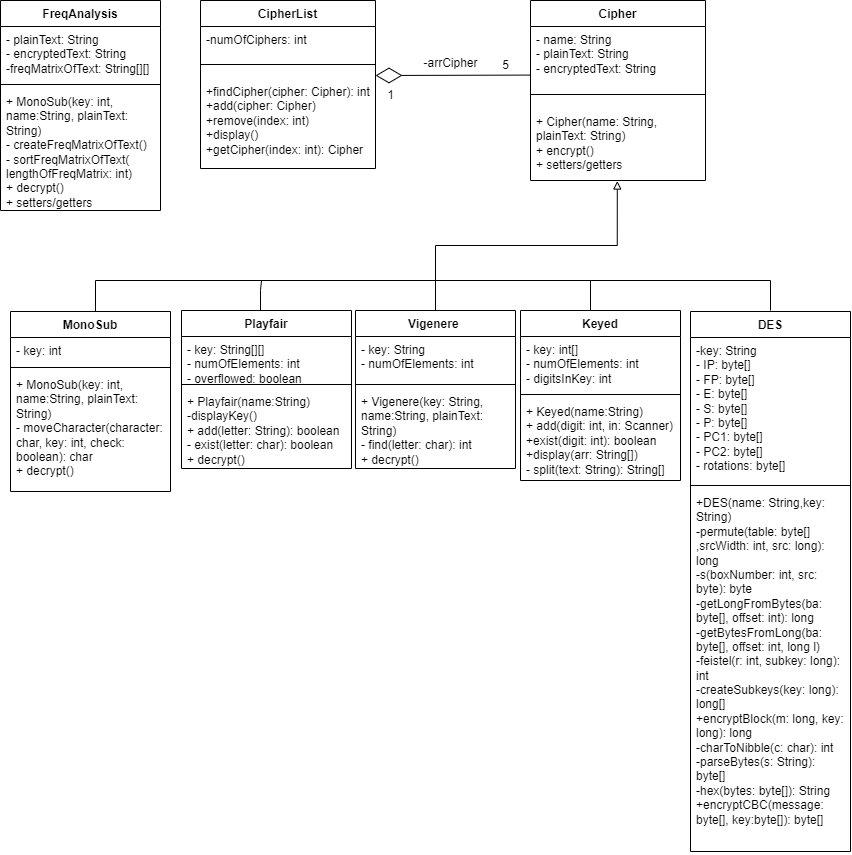

The diagram above was exported from draw.io. Its source (the exported page's mxGraphModel, read from the mxfile embedded in the PNG):
<mxGraphModel dx="1793" dy="948" grid="1" gridSize="10" guides="1" tooltips="1" connect="1" arrows="1" fold="1" page="1" pageScale="1" pageWidth="1100" pageHeight="850" math="0" shadow="0">
  <root>
    <mxCell id="0" />
    <mxCell id="1" parent="0" />
    <mxCell id="EctsauKl_gHP3Q37_j7N-1" value="Cipher" style="swimlane;fontStyle=1;align=center;verticalAlign=top;childLayout=stackLayout;horizontal=1;startSize=26;horizontalStack=0;resizeParent=1;resizeParentMax=0;resizeLast=0;collapsible=1;marginBottom=0;whiteSpace=wrap;html=1;" parent="1" vertex="1">
      <mxGeometry x="650" y="300" width="175" height="180" as="geometry" />
    </mxCell>
    <mxCell id="EctsauKl_gHP3Q37_j7N-2" value="- name: String&lt;br&gt;- plainText: String&lt;br&gt;- encryptedText: String" style="text;strokeColor=none;fillColor=none;align=left;verticalAlign=top;spacingLeft=4;spacingRight=4;overflow=hidden;rotatable=0;points=[[0,0.5],[1,0.5]];portConstraint=eastwest;whiteSpace=wrap;html=1;" parent="EctsauKl_gHP3Q37_j7N-1" vertex="1">
      <mxGeometry y="26" width="175" height="54" as="geometry" />
    </mxCell>
    <mxCell id="EctsauKl_gHP3Q37_j7N-3" value="" style="line;strokeWidth=1;fillColor=none;align=left;verticalAlign=middle;spacingTop=-1;spacingLeft=3;spacingRight=3;rotatable=0;labelPosition=right;points=[];portConstraint=eastwest;strokeColor=inherit;" parent="EctsauKl_gHP3Q37_j7N-1" vertex="1">
      <mxGeometry y="80" width="175" height="28" as="geometry" />
    </mxCell>
    <mxCell id="EctsauKl_gHP3Q37_j7N-4" value="+ Cipher(name: String, plainText: String)&lt;br&gt;+ encrypt()&lt;br&gt;+ setters/getters" style="text;strokeColor=none;fillColor=none;align=left;verticalAlign=top;spacingLeft=4;spacingRight=4;overflow=hidden;rotatable=0;points=[[0,0.5],[1,0.5]];portConstraint=eastwest;whiteSpace=wrap;html=1;" parent="EctsauKl_gHP3Q37_j7N-1" vertex="1">
      <mxGeometry y="108" width="175" height="72" as="geometry" />
    </mxCell>
    <mxCell id="EctsauKl_gHP3Q37_j7N-11" style="edgeStyle=orthogonalEdgeStyle;rounded=0;orthogonalLoop=1;jettySize=auto;html=1;entryX=0.496;entryY=1.007;entryDx=0;entryDy=0;entryPerimeter=0;strokeWidth=1;endArrow=block;endFill=0;" parent="1" source="EctsauKl_gHP3Q37_j7N-5" target="EctsauKl_gHP3Q37_j7N-4" edge="1">
      <mxGeometry relative="1" as="geometry" />
    </mxCell>
    <mxCell id="EctsauKl_gHP3Q37_j7N-5" value="Vigenere&amp;nbsp;" style="swimlane;fontStyle=1;align=center;verticalAlign=top;childLayout=stackLayout;horizontal=1;startSize=26;horizontalStack=0;resizeParent=1;resizeParentMax=0;resizeLast=0;collapsible=1;marginBottom=0;whiteSpace=wrap;html=1;" parent="1" vertex="1">
      <mxGeometry x="475" y="610" width="160" height="158" as="geometry" />
    </mxCell>
    <mxCell id="EctsauKl_gHP3Q37_j7N-6" value="- key: String&lt;br&gt;- numOfElements: int" style="text;strokeColor=none;fillColor=none;align=left;verticalAlign=top;spacingLeft=4;spacingRight=4;overflow=hidden;rotatable=0;points=[[0,0.5],[1,0.5]];portConstraint=eastwest;whiteSpace=wrap;html=1;" parent="EctsauKl_gHP3Q37_j7N-5" vertex="1">
      <mxGeometry y="26" width="160" height="44" as="geometry" />
    </mxCell>
    <mxCell id="EctsauKl_gHP3Q37_j7N-7" value="" style="line;strokeWidth=1;fillColor=none;align=left;verticalAlign=middle;spacingTop=-1;spacingLeft=3;spacingRight=3;rotatable=0;labelPosition=right;points=[];portConstraint=eastwest;strokeColor=inherit;" parent="EctsauKl_gHP3Q37_j7N-5" vertex="1">
      <mxGeometry y="70" width="160" height="8" as="geometry" />
    </mxCell>
    <mxCell id="EctsauKl_gHP3Q37_j7N-8" value="+ Vigenere(key: String, name:String, plainText: String)&lt;br&gt;- find(letter: char): int&lt;br&gt;+ decrypt()" style="text;strokeColor=none;fillColor=none;align=left;verticalAlign=top;spacingLeft=4;spacingRight=4;overflow=hidden;rotatable=0;points=[[0,0.5],[1,0.5]];portConstraint=eastwest;whiteSpace=wrap;html=1;" parent="EctsauKl_gHP3Q37_j7N-5" vertex="1">
      <mxGeometry y="78" width="160" height="80" as="geometry" />
    </mxCell>
    <mxCell id="EctsauKl_gHP3Q37_j7N-30" style="edgeStyle=orthogonalEdgeStyle;rounded=0;orthogonalLoop=1;jettySize=auto;html=1;endArrow=none;endFill=0;" parent="1" source="EctsauKl_gHP3Q37_j7N-12" edge="1">
      <mxGeometry relative="1" as="geometry">
        <mxPoint x="381" y="580" as="targetPoint" />
        <Array as="points">
          <mxPoint x="380" y="590" />
          <mxPoint x="381" y="590" />
        </Array>
      </mxGeometry>
    </mxCell>
    <mxCell id="EctsauKl_gHP3Q37_j7N-12" value="Playfair" style="swimlane;fontStyle=1;align=center;verticalAlign=top;childLayout=stackLayout;horizontal=1;startSize=26;horizontalStack=0;resizeParent=1;resizeParentMax=0;resizeLast=0;collapsible=1;marginBottom=0;whiteSpace=wrap;html=1;" parent="1" vertex="1">
      <mxGeometry x="301" y="610" width="170" height="158" as="geometry" />
    </mxCell>
    <mxCell id="EctsauKl_gHP3Q37_j7N-13" value="- key: String[][]&lt;br&gt;- numOfElements: int&lt;br&gt;- overflowed: boolean" style="text;strokeColor=none;fillColor=none;align=left;verticalAlign=top;spacingLeft=4;spacingRight=4;overflow=hidden;rotatable=0;points=[[0,0.5],[1,0.5]];portConstraint=eastwest;whiteSpace=wrap;html=1;" parent="EctsauKl_gHP3Q37_j7N-12" vertex="1">
      <mxGeometry y="26" width="170" height="44" as="geometry" />
    </mxCell>
    <mxCell id="EctsauKl_gHP3Q37_j7N-14" value="" style="line;strokeWidth=1;fillColor=none;align=left;verticalAlign=middle;spacingTop=-1;spacingLeft=3;spacingRight=3;rotatable=0;labelPosition=right;points=[];portConstraint=eastwest;strokeColor=inherit;" parent="EctsauKl_gHP3Q37_j7N-12" vertex="1">
      <mxGeometry y="70" width="170" height="8" as="geometry" />
    </mxCell>
    <mxCell id="EctsauKl_gHP3Q37_j7N-15" value="+ Playfair(name:String)&lt;br&gt;-displayKey()&lt;br&gt;+ add(letter: String): boolean&lt;br&gt;- exist(letter: char): boolean&lt;br&gt;+ decrypt()" style="text;strokeColor=none;fillColor=none;align=left;verticalAlign=top;spacingLeft=4;spacingRight=4;overflow=hidden;rotatable=0;points=[[0,0.5],[1,0.5]];portConstraint=eastwest;whiteSpace=wrap;html=1;" parent="EctsauKl_gHP3Q37_j7N-12" vertex="1">
      <mxGeometry y="78" width="170" height="80" as="geometry" />
    </mxCell>
    <mxCell id="EctsauKl_gHP3Q37_j7N-29" style="edgeStyle=orthogonalEdgeStyle;rounded=0;orthogonalLoop=1;jettySize=auto;html=1;endArrow=none;endFill=0;" parent="1" edge="1">
      <mxGeometry relative="1" as="geometry">
        <mxPoint x="555" y="580" as="targetPoint" />
        <mxPoint x="215" y="631" as="sourcePoint" />
        <Array as="points">
          <mxPoint x="215" y="580" />
        </Array>
      </mxGeometry>
    </mxCell>
    <mxCell id="EctsauKl_gHP3Q37_j7N-16" value="MonoSub" style="swimlane;fontStyle=1;align=center;verticalAlign=top;childLayout=stackLayout;horizontal=1;startSize=26;horizontalStack=0;resizeParent=1;resizeParentMax=0;resizeLast=0;collapsible=1;marginBottom=0;whiteSpace=wrap;html=1;" parent="1" vertex="1">
      <mxGeometry x="130" y="611" width="160" height="180" as="geometry" />
    </mxCell>
    <mxCell id="EctsauKl_gHP3Q37_j7N-17" value="- key: int" style="text;strokeColor=none;fillColor=none;align=left;verticalAlign=top;spacingLeft=4;spacingRight=4;overflow=hidden;rotatable=0;points=[[0,0.5],[1,0.5]];portConstraint=eastwest;whiteSpace=wrap;html=1;" parent="EctsauKl_gHP3Q37_j7N-16" vertex="1">
      <mxGeometry y="26" width="160" height="26" as="geometry" />
    </mxCell>
    <mxCell id="EctsauKl_gHP3Q37_j7N-18" value="" style="line;strokeWidth=1;fillColor=none;align=left;verticalAlign=middle;spacingTop=-1;spacingLeft=3;spacingRight=3;rotatable=0;labelPosition=right;points=[];portConstraint=eastwest;strokeColor=inherit;" parent="EctsauKl_gHP3Q37_j7N-16" vertex="1">
      <mxGeometry y="52" width="160" height="8" as="geometry" />
    </mxCell>
    <mxCell id="EctsauKl_gHP3Q37_j7N-19" value="+ MonoSub(key: int, name:String, plainText: String)&lt;br&gt;- moveCharacter&lt;span style=&quot;background-color: initial;&quot;&gt;(character: char, key: int, check: boolean): char&lt;/span&gt;&lt;br&gt;+ decrypt()" style="text;strokeColor=none;fillColor=none;align=left;verticalAlign=top;spacingLeft=4;spacingRight=4;overflow=hidden;rotatable=0;points=[[0,0.5],[1,0.5]];portConstraint=eastwest;whiteSpace=wrap;html=1;" parent="EctsauKl_gHP3Q37_j7N-16" vertex="1">
      <mxGeometry y="60" width="160" height="120" as="geometry" />
    </mxCell>
    <mxCell id="EctsauKl_gHP3Q37_j7N-31" style="edgeStyle=orthogonalEdgeStyle;rounded=0;orthogonalLoop=1;jettySize=auto;html=1;endArrow=none;endFill=0;" parent="1" edge="1">
      <mxGeometry relative="1" as="geometry">
        <mxPoint x="550" y="580" as="targetPoint" />
        <mxPoint x="710" y="630" as="sourcePoint" />
        <Array as="points">
          <mxPoint x="710" y="580" />
        </Array>
      </mxGeometry>
    </mxCell>
    <mxCell id="EctsauKl_gHP3Q37_j7N-20" value="Keyed" style="swimlane;fontStyle=1;align=center;verticalAlign=top;childLayout=stackLayout;horizontal=1;startSize=26;horizontalStack=0;resizeParent=1;resizeParentMax=0;resizeLast=0;collapsible=1;marginBottom=0;whiteSpace=wrap;html=1;" parent="1" vertex="1">
      <mxGeometry x="640" y="610" width="160" height="170" as="geometry" />
    </mxCell>
    <mxCell id="EctsauKl_gHP3Q37_j7N-21" value="- key: int[]&lt;br&gt;- numOfElements: int&lt;br&gt;- digitsInKey: int&lt;br&gt;&lt;span style=&quot;color: rgb(220, 220, 170); background-color: rgb(30, 30, 30); font-family: Consolas, &amp;quot;Courier New&amp;quot;, monospace; font-size: 14px; white-space: pre;&quot;&gt;&lt;/span&gt;" style="text;strokeColor=none;fillColor=none;align=left;verticalAlign=top;spacingLeft=4;spacingRight=4;overflow=hidden;rotatable=0;points=[[0,0.5],[1,0.5]];portConstraint=eastwest;whiteSpace=wrap;html=1;" parent="EctsauKl_gHP3Q37_j7N-20" vertex="1">
      <mxGeometry y="26" width="160" height="54" as="geometry" />
    </mxCell>
    <mxCell id="EctsauKl_gHP3Q37_j7N-22" value="" style="line;strokeWidth=1;fillColor=none;align=left;verticalAlign=middle;spacingTop=-1;spacingLeft=3;spacingRight=3;rotatable=0;labelPosition=right;points=[];portConstraint=eastwest;strokeColor=inherit;" parent="EctsauKl_gHP3Q37_j7N-20" vertex="1">
      <mxGeometry y="80" width="160" height="8" as="geometry" />
    </mxCell>
    <mxCell id="EctsauKl_gHP3Q37_j7N-23" value="+ Keyed(name:String)&lt;br&gt;+ add(digit: int, in: Scanner)&lt;br&gt;+exist(digit: int): boolean&lt;br&gt;+display(arr: String[])&lt;br&gt;- split(text: String): String[]" style="text;strokeColor=none;fillColor=none;align=left;verticalAlign=top;spacingLeft=4;spacingRight=4;overflow=hidden;rotatable=0;points=[[0,0.5],[1,0.5]];portConstraint=eastwest;whiteSpace=wrap;html=1;" parent="EctsauKl_gHP3Q37_j7N-20" vertex="1">
      <mxGeometry y="88" width="160" height="82" as="geometry" />
    </mxCell>
    <mxCell id="EctsauKl_gHP3Q37_j7N-33" style="edgeStyle=orthogonalEdgeStyle;rounded=0;orthogonalLoop=1;jettySize=auto;html=1;endArrow=none;endFill=0;" parent="1" edge="1">
      <mxGeometry relative="1" as="geometry">
        <mxPoint x="710" y="580" as="targetPoint" />
        <Array as="points">
          <mxPoint x="890" y="580" />
        </Array>
        <mxPoint x="890" y="610" as="sourcePoint" />
      </mxGeometry>
    </mxCell>
    <mxCell id="PE9uMGZANJ4f3MsVHTWL-1" value="" style="endArrow=diamondThin;endFill=0;endSize=24;html=1;rounded=0;" parent="1" edge="1">
      <mxGeometry width="160" relative="1" as="geometry">
        <mxPoint x="650" y="374.58" as="sourcePoint" />
        <mxPoint x="495" y="375" as="targetPoint" />
      </mxGeometry>
    </mxCell>
    <mxCell id="PE9uMGZANJ4f3MsVHTWL-2" value="CipherList" style="swimlane;fontStyle=1;align=center;verticalAlign=top;childLayout=stackLayout;horizontal=1;startSize=26;horizontalStack=0;resizeParent=1;resizeParentMax=0;resizeLast=0;collapsible=1;marginBottom=0;whiteSpace=wrap;html=1;" parent="1" vertex="1">
      <mxGeometry x="320" y="300" width="175" height="168" as="geometry" />
    </mxCell>
    <mxCell id="PE9uMGZANJ4f3MsVHTWL-3" value="-numOfCiphers: int" style="text;strokeColor=none;fillColor=none;align=left;verticalAlign=top;spacingLeft=4;spacingRight=4;overflow=hidden;rotatable=0;points=[[0,0.5],[1,0.5]];portConstraint=eastwest;whiteSpace=wrap;html=1;" parent="PE9uMGZANJ4f3MsVHTWL-2" vertex="1">
      <mxGeometry y="26" width="175" height="24" as="geometry" />
    </mxCell>
    <mxCell id="PE9uMGZANJ4f3MsVHTWL-4" value="" style="line;strokeWidth=1;fillColor=none;align=left;verticalAlign=middle;spacingTop=-1;spacingLeft=3;spacingRight=3;rotatable=0;labelPosition=right;points=[];portConstraint=eastwest;strokeColor=inherit;" parent="PE9uMGZANJ4f3MsVHTWL-2" vertex="1">
      <mxGeometry y="50" width="175" height="28" as="geometry" />
    </mxCell>
    <mxCell id="PE9uMGZANJ4f3MsVHTWL-5" value="+findCipher(cipher: Cipher): int&lt;br&gt;+add(cipher: Cipher)&lt;br&gt;+remove(index: int)&lt;br&gt;+display()&lt;br&gt;+getCipher(index: int): Cipher" style="text;strokeColor=none;fillColor=none;align=left;verticalAlign=top;spacingLeft=4;spacingRight=4;overflow=hidden;rotatable=0;points=[[0,0.5],[1,0.5]];portConstraint=eastwest;whiteSpace=wrap;html=1;" parent="PE9uMGZANJ4f3MsVHTWL-2" vertex="1">
      <mxGeometry y="78" width="175" height="90" as="geometry" />
    </mxCell>
    <mxCell id="5FvGQcvZJUQbWrv0fUT5-1" value="5" style="text;html=1;align=center;verticalAlign=middle;resizable=0;points=[];autosize=1;strokeColor=none;fillColor=none;" parent="1" vertex="1">
      <mxGeometry x="610" y="350" width="30" height="30" as="geometry" />
    </mxCell>
    <mxCell id="5FvGQcvZJUQbWrv0fUT5-2" value="1" style="text;html=1;align=center;verticalAlign=middle;resizable=0;points=[];autosize=1;strokeColor=none;fillColor=none;" parent="1" vertex="1">
      <mxGeometry x="495" y="380" width="30" height="30" as="geometry" />
    </mxCell>
    <mxCell id="5FvGQcvZJUQbWrv0fUT5-3" value="-arrCipher" style="text;html=1;align=center;verticalAlign=middle;resizable=0;points=[];autosize=1;strokeColor=none;fillColor=none;" parent="1" vertex="1">
      <mxGeometry x="530" y="348" width="80" height="30" as="geometry" />
    </mxCell>
    <mxCell id="KPO6eKNTyxVdoFdrmlSy-2" value="DES" style="swimlane;fontStyle=1;align=center;verticalAlign=top;childLayout=stackLayout;horizontal=1;startSize=26;horizontalStack=0;resizeParent=1;resizeParentMax=0;resizeLast=0;collapsible=1;marginBottom=0;whiteSpace=wrap;html=1;" vertex="1" parent="1">
      <mxGeometry x="810" y="611" width="160" height="540" as="geometry" />
    </mxCell>
    <mxCell id="KPO6eKNTyxVdoFdrmlSy-3" value="-key: String&lt;br&gt;- IP: byte[]&lt;br&gt;- FP: byte[]&lt;br&gt;- E: byte[]&lt;br&gt;- S: byte[]&lt;br&gt;- P: byte[]&lt;br&gt;- PC1: byte[]&lt;br&gt;- PC2: byte[]&lt;br&gt;- rotations: byte[]" style="text;strokeColor=none;fillColor=none;align=left;verticalAlign=top;spacingLeft=4;spacingRight=4;overflow=hidden;rotatable=0;points=[[0,0.5],[1,0.5]];portConstraint=eastwest;whiteSpace=wrap;html=1;" vertex="1" parent="KPO6eKNTyxVdoFdrmlSy-2">
      <mxGeometry y="26" width="160" height="144" as="geometry" />
    </mxCell>
    <mxCell id="KPO6eKNTyxVdoFdrmlSy-4" value="" style="line;strokeWidth=1;fillColor=none;align=left;verticalAlign=middle;spacingTop=-1;spacingLeft=3;spacingRight=3;rotatable=0;labelPosition=right;points=[];portConstraint=eastwest;strokeColor=inherit;" vertex="1" parent="KPO6eKNTyxVdoFdrmlSy-2">
      <mxGeometry y="170" width="160" height="8" as="geometry" />
    </mxCell>
    <mxCell id="KPO6eKNTyxVdoFdrmlSy-5" value="+DES(name: String,key: String)&lt;br&gt;-permute(table: byte[]&lt;br&gt;,srcWidth: int, src: long): long&lt;br&gt;-s(boxNumber: int, src: byte): byte&lt;br&gt;-getLongFromBytes(ba: byte[], offset: int): long&lt;br&gt;-getBytesFromLong(ba: byte[], offset: int, long l)&lt;br&gt;-feistel(r: int, subkey: long): int&lt;br&gt;-createSubkeys(key: long): long[]&lt;br&gt;+encryptBlock(m: long, key: long): long&lt;br&gt;-charToNibble(c: char): int&lt;br&gt;-parseBytes(s: String): byte[]&lt;br&gt;-hex(bytes: byte[]): String&lt;br&gt;+encryptCBC(message: byte[], key:byte[]): byte[]&lt;br&gt;" style="text;strokeColor=none;fillColor=none;align=left;verticalAlign=top;spacingLeft=4;spacingRight=4;overflow=hidden;rotatable=0;points=[[0,0.5],[1,0.5]];portConstraint=eastwest;whiteSpace=wrap;html=1;" vertex="1" parent="KPO6eKNTyxVdoFdrmlSy-2">
      <mxGeometry y="178" width="160" height="362" as="geometry" />
    </mxCell>
    <mxCell id="KPO6eKNTyxVdoFdrmlSy-6" value="FreqAnalysis" style="swimlane;fontStyle=1;align=center;verticalAlign=top;childLayout=stackLayout;horizontal=1;startSize=26;horizontalStack=0;resizeParent=1;resizeParentMax=0;resizeLast=0;collapsible=1;marginBottom=0;whiteSpace=wrap;html=1;" vertex="1" parent="1">
      <mxGeometry x="120" y="300" width="160" height="210" as="geometry" />
    </mxCell>
    <mxCell id="KPO6eKNTyxVdoFdrmlSy-7" value="- plainText: String&lt;br style=&quot;border-color: var(--border-color);&quot;&gt;- encryptedText: String&lt;br&gt;-freqMatrixOfText: String[][]" style="text;strokeColor=none;fillColor=none;align=left;verticalAlign=top;spacingLeft=4;spacingRight=4;overflow=hidden;rotatable=0;points=[[0,0.5],[1,0.5]];portConstraint=eastwest;whiteSpace=wrap;html=1;" vertex="1" parent="KPO6eKNTyxVdoFdrmlSy-6">
      <mxGeometry y="26" width="160" height="54" as="geometry" />
    </mxCell>
    <mxCell id="KPO6eKNTyxVdoFdrmlSy-8" value="" style="line;strokeWidth=1;fillColor=none;align=left;verticalAlign=middle;spacingTop=-1;spacingLeft=3;spacingRight=3;rotatable=0;labelPosition=right;points=[];portConstraint=eastwest;strokeColor=inherit;" vertex="1" parent="KPO6eKNTyxVdoFdrmlSy-6">
      <mxGeometry y="80" width="160" height="8" as="geometry" />
    </mxCell>
    <mxCell id="KPO6eKNTyxVdoFdrmlSy-9" value="+ MonoSub(key: int, name:String, plainText: String)&lt;br&gt;- createFreqMatrixOfText()&amp;nbsp; &lt;br&gt;- sortFreqMatrixOfText(&lt;br&gt;lengthOfFreqMatrix: int)&lt;br&gt;+ decrypt()&lt;br&gt;+ setters/getters" style="text;strokeColor=none;fillColor=none;align=left;verticalAlign=top;spacingLeft=4;spacingRight=4;overflow=hidden;rotatable=0;points=[[0,0.5],[1,0.5]];portConstraint=eastwest;whiteSpace=wrap;html=1;" vertex="1" parent="KPO6eKNTyxVdoFdrmlSy-6">
      <mxGeometry y="88" width="160" height="122" as="geometry" />
    </mxCell>
  </root>
</mxGraphModel>